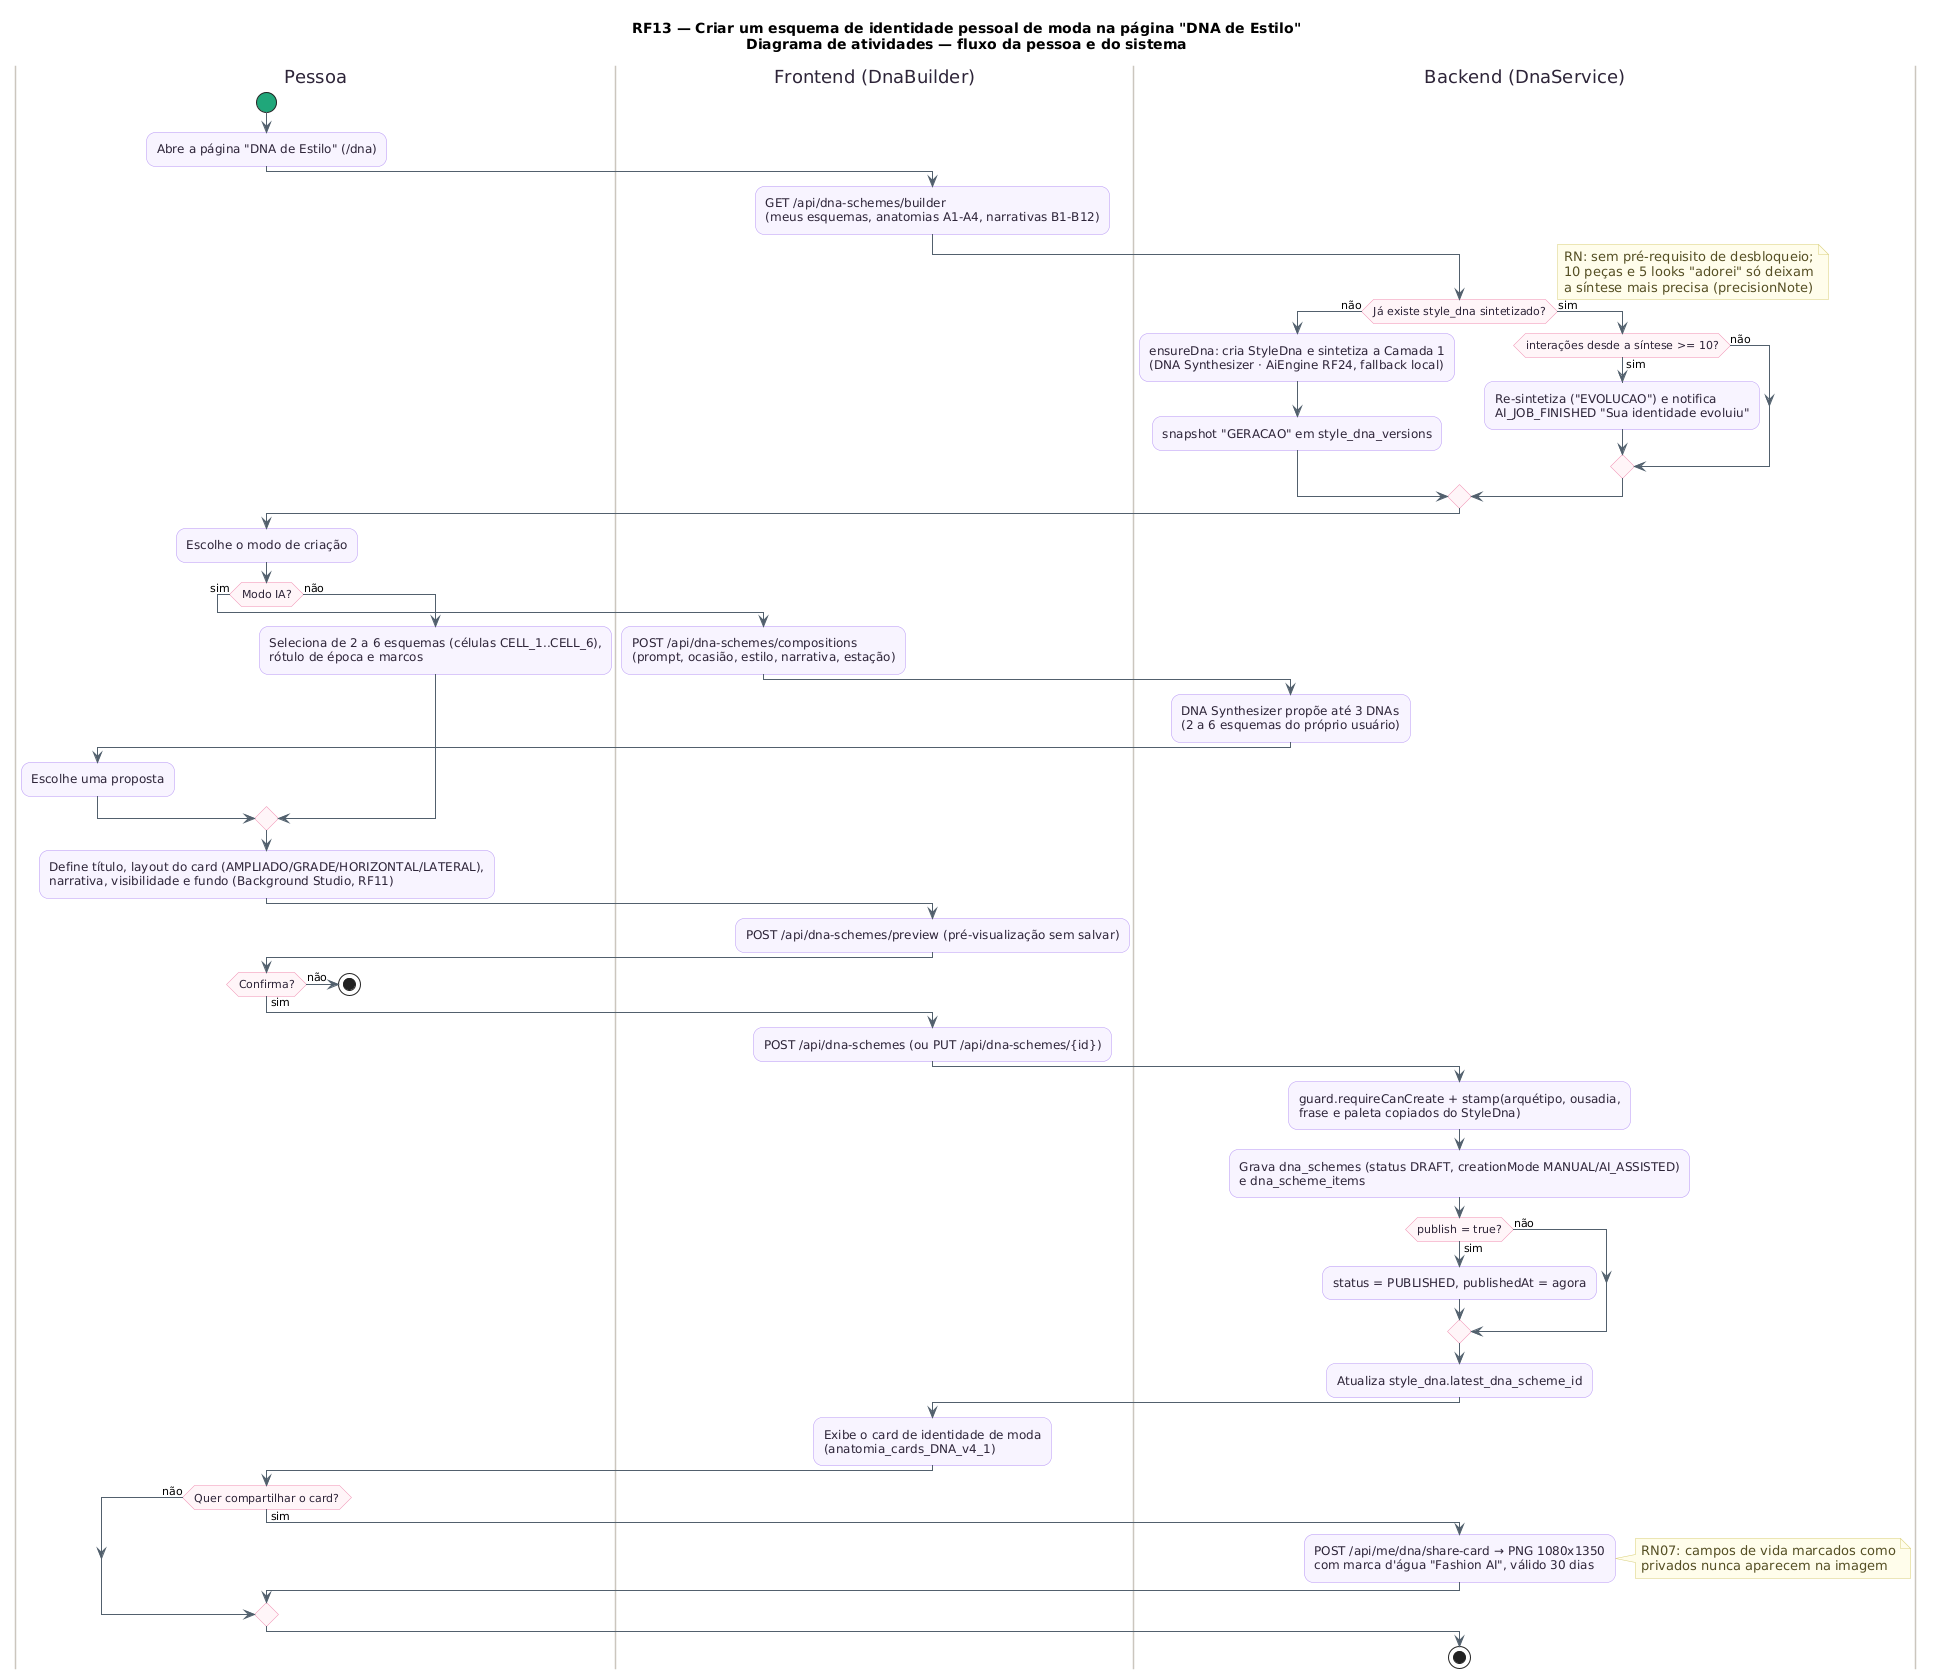

The diagram above was rendered by PlantUML. Its source (embedded in the PNG):
@startuml RF13_Atividades
title RF13 — Criar um esquema de identidade pessoal de moda na página "DNA de Estilo"\nDiagrama de atividades — fluxo da pessoa e do sistema
skinparam backgroundColor #FFFFFF
skinparam shadowing false
skinparam roundcorner 18
skinparam ArrowColor #52606D
skinparam activity {
  BackgroundColor #F8F4FF
  BorderColor #B695F5
  FontColor #2D2438
  DiamondBackgroundColor #FFF5F8
  DiamondBorderColor #F08DB1
  StartColor #20A77A
  EndColor #4B5563
  BarColor #4B4B4B
}
skinparam swimlane {
  BorderColor #CBC6BE
  TitleFontColor #2D2438
}
skinparam note {
  BackgroundColor #FFFDEB
  BorderColor #D8CE78
  FontColor #554F24
}
|Pessoa|
start
:Abre a página "DNA de Estilo" (/dna);
|Frontend (DnaBuilder)|
:GET /api/dna-schemes/builder\n(meus esquemas, anatomias A1-A4, narrativas B1-B12);
|Backend (DnaService)|
if (Já existe style_dna sintetizado?) then (não)
  :ensureDna: cria StyleDna e sintetiza a Camada 1\n(DNA Synthesizer · AiEngine RF24, fallback local);
  :snapshot "GERACAO" em style_dna_versions;
else (sim)
  if (interações desde a síntese >= 10?) then (sim)
    :Re-sintetiza ("EVOLUCAO") e notifica\nAI_JOB_FINISHED "Sua identidade evoluiu";
  else (não)
  endif
endif
note right
  RN: sem pré-requisito de desbloqueio;
  10 peças e 5 looks "adorei" só deixam
  a síntese mais precisa (precisionNote)
end note
|Pessoa|
:Escolhe o modo de criação;
if (Modo IA?) then (sim)
  |Frontend (DnaBuilder)|
  :POST /api/dna-schemes/compositions\n(prompt, ocasião, estilo, narrativa, estação);
  |Backend (DnaService)|
  :DNA Synthesizer propõe até 3 DNAs\n(2 a 6 esquemas do próprio usuário);
  |Pessoa|
  :Escolhe uma proposta;
else (não)
  |Pessoa|
  :Seleciona de 2 a 6 esquemas (células CELL_1..CELL_6),\nrótulo de época e marcos;
endif
:Define título, layout do card (AMPLIADO/GRADE/HORIZONTAL/LATERAL),\nnarrativa, visibilidade e fundo (Background Studio, RF11);
|Frontend (DnaBuilder)|
:POST /api/dna-schemes/preview (pré-visualização sem salvar);
|Pessoa|
if (Confirma?) then (não)
  stop
else (sim)
endif
|Frontend (DnaBuilder)|
:POST /api/dna-schemes (ou PUT /api/dna-schemes/{id});
|Backend (DnaService)|
:guard.requireCanCreate + stamp(arquétipo, ousadia,\nfrase e paleta copiados do StyleDna);
:Grava dna_schemes (status DRAFT, creationMode MANUAL/AI_ASSISTED)\ne dna_scheme_items;
if (publish = true?) then (sim)
  :status = PUBLISHED, publishedAt = agora;
else (não)
endif
:Atualiza style_dna.latest_dna_scheme_id;
|Frontend (DnaBuilder)|
:Exibe o card de identidade de moda\n(anatomia_cards_DNA_v4_1);
|Pessoa|
if (Quer compartilhar o card?) then (sim)
  |Backend (DnaService)|
  :POST /api/me/dna/share-card → PNG 1080x1350\ncom marca d'água "Fashion AI", válido 30 dias;
  note right
    RN07: campos de vida marcados como
    privados nunca aparecem na imagem
  end note
else (não)
endif
stop
@enduml